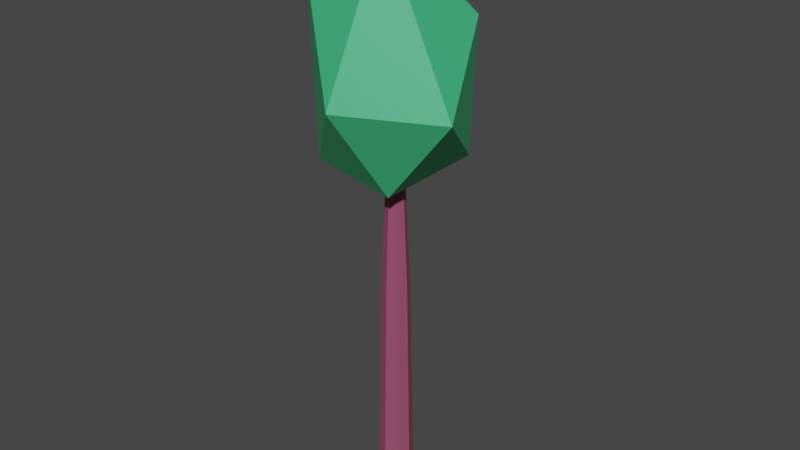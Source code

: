 # Source: tree.blend  (saved by Blender 2.91.10; exported with 4.5.12 LTS)
import bpy
from mathutils import Matrix  # noqa: F401  (used for matrix-valued properties, if any)

bpy.ops.wm.read_factory_settings(use_empty=True)
scene = bpy.context.scene
scene.name = 'Scene'

# ---- collections
col_collection = bpy.data.collections.new('Collection'); scene.collection.children.link(col_collection)

# ---- materials (node trees are filled in below, after node groups)
mat_leaves = bpy.data.materials.new('Leaves')
mat_leaves.use_transparent_shadow = False
mat_trunk = bpy.data.materials.new('Trunk')
mat_trunk.use_transparent_shadow = False

# ---- material node trees
mat_leaves.use_nodes = True; mat_leaves.node_tree.nodes.clear()
_N = mat_leaves.node_tree.nodes; _L = mat_leaves.node_tree.links
n0 = _N.new('ShaderNodeBsdfPrincipled'); n0.name = 'Principled BSDF'; n0.location = (10, 300)
n0.distribution = 'GGX'
n0.subsurface_method = 'BURLEY'
n0.inputs[0].default_value = (0.05448, 0.5029, 0.2122, 1.0)
n0.inputs[3].default_value = 1.45
n0.inputs[27].default_value = (0.0, 0.0, 0.0, 1.0)
n0.inputs[28].default_value = 1.0
n1 = _N.new('ShaderNodeOutputMaterial'); n1.name = 'Material Output'; n1.location = (300, 300)
_L.new(n0.outputs[0], n1.inputs[0])
n1.is_active_output = True
mat_trunk.use_nodes = True; mat_trunk.node_tree.nodes.clear()
_N = mat_trunk.node_tree.nodes; _L = mat_trunk.node_tree.links
n0 = _N.new('ShaderNodeBsdfPrincipled'); n0.name = 'Principled BSDF'; n0.location = (10, 300)
n0.distribution = 'GGX'
n0.subsurface_method = 'BURLEY'
n0.inputs[0].default_value = (0.3185, 0.07227, 0.1413, 1.0)
n0.inputs[3].default_value = 1.45
n0.inputs[27].default_value = (0.0, 0.0, 0.0, 1.0)
n0.inputs[28].default_value = 1.0
n1 = _N.new('ShaderNodeOutputMaterial'); n1.name = 'Material Output'; n1.location = (300, 300)
_L.new(n0.outputs[0], n1.inputs[0])
n1.is_active_output = True

# ---- world
world_world = bpy.data.worlds.new('World'); scene.world = world_world
world_world.use_nodes = True; world_world.node_tree.nodes.clear()
_N = world_world.node_tree.nodes; _L = world_world.node_tree.links
n0 = _N.new('ShaderNodeOutputWorld'); n0.name = 'World Output'; n0.location = (300, 300)
n1 = _N.new('ShaderNodeBackground'); n1.name = 'Background'; n1.location = (10, 300)
n1.inputs[0].default_value = (0.05088, 0.05088, 0.05088, 1.0)
_L.new(n1.outputs[0], n0.inputs[0])
n0.is_active_output = True
world_world.color = (0.05088, 0.05088, 0.05088)
world_world.use_sun_shadow = False
world_world.sun_shadow_jitter_overblur = 0.0

# ---- meshes
me_icosphere = bpy.data.meshes.new('Icosphere')
me_icosphere.from_pydata([(-0.2492, 7.326, -1.753), (0.8786, 5.899, -0.6243), (-0.3952, 5.112, -0.5331), (-1.554, 6.672, -0.5798), (-0.4719, 9.13, -0.5862), (0.9298, 8.001, -0.6793), (0.3494, 5.477, 0.5783), (-0.9707, 5.737, 0.6009), (-1.258, 8.635, 0.4504), (0.2253, 9.352, 0.5171), (1.582, 6.939, 0.7356), (0.1302, 7.004, 1.583), (2.105e-08, 0.0, -0.2953), (5.654e-11, 5.878, -0.1301), (0.2088, 0.0, -0.2088), (0.092, 5.878, -0.092), (0.2953, 0.0, -8.941e-08), (0.1301, 5.878, 7.523e-07), (0.2088, 0.0, 0.2088), (0.092, 5.878, 0.092), (-4.77e-09, 0.0, 0.2953), (-1.132e-08, 5.878, 0.1301), (-0.2088, 0.0, 0.2088), (-0.092, 5.878, 0.092), (-0.2953, 0.0, -8.941e-08), (-0.1301, 5.878, 5.138e-07), (-0.2088, 0.0, -0.2088), (-0.092, 5.878, -0.092), (1.405e-08, 3.641, -0.2297), (0.1624, 3.641, -0.1624), (0.2297, 3.641, 3.183e-07), (0.1624, 3.641, 0.1624), (-6.031e-09, 3.641, 0.2297), (-0.1624, 3.641, 0.1624), (-0.2297, 3.641, 3.183e-07), (-0.1624, 3.641, -0.1624)], [], [(0, 1, 2), (1, 0, 5), (0, 2, 3), (0, 3, 4), (0, 4, 5), (1, 5, 10), (2, 1, 6), (3, 2, 7), (4, 3, 8), (5, 4, 9), (1, 10, 6), (2, 6, 7), (3, 7, 8), (4, 8, 9), (5, 9, 10), (6, 10, 11), (7, 6, 11), (8, 7, 11), (9, 8, 11), (10, 9, 11), (28, 13, 15, 29), (29, 15, 17, 30), (30, 17, 19, 31), (31, 19, 21, 32), (32, 21, 23, 33), (33, 23, 25, 34), (15, 13, 27, 25, 23, 21, 19, 17), (34, 25, 27, 35), (35, 27, 13, 28), (12, 14, 16, 18, 20, 22, 24, 26), (26, 35, 28, 12), (24, 34, 35, 26), (22, 33, 34, 24), (20, 32, 33, 22), (18, 31, 32, 20), (16, 30, 31, 18), (14, 29, 30, 16), (12, 28, 29, 14)])
me_icosphere.polygons.foreach_set('material_index', [0, 0, 0, 0, 0, 0, 0, 0, 0, 0, 0, 0, 0, 0, 0, 0, 0, 0, 0, 0, 1, 1, 1, 1, 1, 1, 1, 1, 1, 1, 1, 1, 1, 1, 1, 1, 1, 1])
_uv = me_icosphere.uv_layers.new(name='UVMap')
_uv.uv.foreach_set('vector', [0.8182, 0.0, 0.7273, 0.1575, 0.9091, 0.1575, 0.7273, 0.1575, 0.6364, 0.0, 0.5455, 0.1575, 0.09091, 0.0, 0.0, 0.1575, 0.1818, 0.1575, 0.2727, 0.0, 0.1818, 0.1575, 0.3636, 0.1575, 0.4545, 0.0, 0.3636, 0.1575, 0.5455, 0.1575, 0.7273, 0.1575, 0.5455, 0.1575, 0.6364, 0.3149, 0.9091, 0.1575, 0.7273, 0.1575, 0.8182, 0.3149, 0.1818, 0.1575, 0.0, 0.1575, 0.09091, 0.3149, 0.3636, 0.1575, 0.1818, 0.1575, 0.2727, 0.3149, 0.5455, 0.1575, 0.3636, 0.1575, 0.4545, 0.3149, 0.7273, 0.1575, 0.6364, 0.3149, 0.8182, 0.3149, 0.9091, 0.1575, 0.8182, 0.3149, 1.0, 0.3149, 0.1818, 0.1575, 0.09091, 0.3149, 0.2727, 0.3149, 0.3636, 0.1575, 0.2727, 0.3149, 0.4545, 0.3149, 0.5455, 0.1575, 0.4545, 0.3149, 0.6364, 0.3149, 0.8182, 0.3149, 0.6364, 0.3149, 0.7273, 0.4724, 1.0, 0.3149, 0.8182, 0.3149, 0.9091, 0.4724, 0.2727, 0.3149, 0.09091, 0.3149, 0.1818, 0.4724, 0.4545, 0.3149, 0.2727, 0.3149, 0.3636, 0.4724, 0.6364, 0.3149, 0.4545, 0.3149, 0.5455, 0.4724, 1.0, 0.75, 1.0, 1.0, 0.875, 1.0, 0.875, 0.75, 0.875, 0.75, 0.875, 1.0, 0.75, 1.0, 0.75, 0.75, 0.75, 0.75, 0.75, 1.0, 0.625, 1.0, 0.625, 0.75, 0.625, 0.75, 0.625, 1.0, 0.5, 1.0, 0.5, 0.75, 0.5, 0.75, 0.5, 1.0, 0.375, 1.0, 0.375, 0.75, 0.375, 0.75, 0.375, 1.0, 0.25, 1.0, 0.25, 0.75, 0.4197, 0.4197, 0.25, 0.49, 0.08029, 0.4197, 0.01, 0.25, 0.08029, 0.08029, 0.25, 0.01, 0.4197, 0.08029, 0.49, 0.25, 0.25, 0.75, 0.25, 1.0, 0.125, 1.0, 0.125, 0.75, 0.125, 0.75, 0.125, 1.0, 0.0, 1.0, 0.0, 0.75, 0.75, 0.49, 0.9197, 0.4197, 0.99, 0.25, 0.9197, 0.08029, 0.75, 0.01, 0.5803, 0.08029, 0.51, 0.25, 0.5803, 0.4197, 0.125, 0.5, 0.125, 0.75, 0.0, 0.75, 0.0, 0.5, 0.25, 0.5, 0.25, 0.75, 0.125, 0.75, 0.125, 0.5, 0.375, 0.5, 0.375, 0.75, 0.25, 0.75, 0.25, 0.5, 0.5, 0.5, 0.5, 0.75, 0.375, 0.75, 0.375, 0.5, 0.625, 0.5, 0.625, 0.75, 0.5, 0.75, 0.5, 0.5, 0.75, 0.5, 0.75, 0.75, 0.625, 0.75, 0.625, 0.5, 0.875, 0.5, 0.875, 0.75, 0.75, 0.75, 0.75, 0.5, 1.0, 0.5, 1.0, 0.75, 0.875, 0.75, 0.875, 0.5])
me_icosphere.materials.append(mat_leaves)
me_icosphere.materials.append(mat_trunk)
me_icosphere.use_remesh_fix_poles = True
me_icosphere.use_remesh_preserve_attributes = False
me_icosphere.use_mirror_vertex_groups = False
me_icosphere.update()

# ---- objects
ob_icosphere = bpy.data.objects.new('Icosphere', me_icosphere)

# ---- transforms, parenting, visibility, modifiers, constraints
ob_icosphere.location = (0.0, 0.0, 0.0)
ob_icosphere.rotation_euler = (1.571, -0.0, 0.0)
ob_icosphere.lineart.crease_threshold = 0.0

# ---- collection membership
col_collection.objects.link(ob_icosphere)

# ---- scene / render settings (as saved in the file)
scene.frame_start = 1; scene.frame_end = 250; scene.frame_set(1)
scene.render.engine = 'BLENDER_EEVEE_NEXT'
scene.cycles.use_denoising = False
scene.cycles.samples = 128
scene.cycles.sampling_pattern = 'TABULATED_SOBOL'
scene.cycles.use_adaptive_sampling = False
scene.cycles.use_light_tree = False
scene.view_settings.view_transform = 'Filmic'
bpy.context.view_layer.update()

# ---- added for rendering (the .blend has no active camera and no usable light): camera, sun
cam_auto = bpy.data.cameras.new('AutoCamera')
cam_auto.lens = 50.0
cam_auto.sensor_width = 36.0
cam_auto.clip_end = 1000.0
ob_auto_camera = bpy.data.objects.new('AutoCamera', cam_auto)
scene.collection.objects.link(ob_auto_camera)
ob_auto_camera.location = (9.64827, -11.4758, 12.3833)
ob_auto_camera.rotation_euler = (1.09748, -7.21219e-08, 0.694738)
scene.camera = ob_auto_camera
light_auto_sun = bpy.data.lights.new('AutoSun', 'SUN')
light_auto_sun.energy = 3.0
light_auto_sun.angle = 0.0523599
ob_auto_sun = bpy.data.objects.new('AutoSun', light_auto_sun)
scene.collection.objects.link(ob_auto_sun)
ob_auto_sun.rotation_euler = (0.872665, 0.174533, 0.523599)
bpy.context.view_layer.update()
